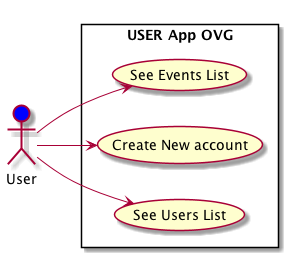

The diagram above was rendered by PlantUML. Its source (embedded in the PNG):
@startuml

left to right direction

actor User as user #Blue

rectangle "USER App OVG" {

    (See Events List) as (see_event)
    (Create New account) as register
    (See Users List) as (users_list)

    user -> see_event
    user --> users_list
    user -> register

}
@enduml